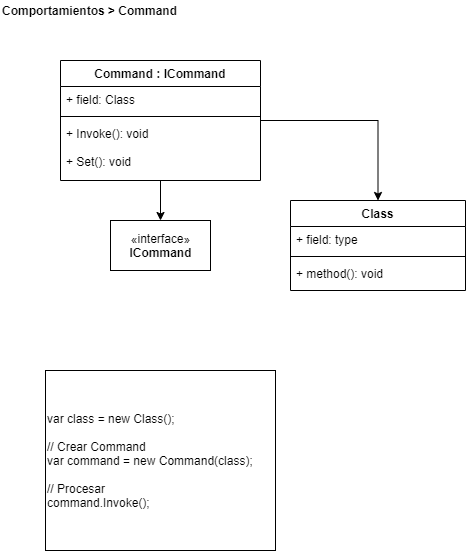

The diagram above was exported from draw.io. Its source (the exported page's mxGraphModel, read from the mxfile embedded in the PNG):
<mxGraphModel dx="1422" dy="822" grid="1" gridSize="10" guides="1" tooltips="1" connect="1" arrows="1" fold="1" page="1" pageScale="1" pageWidth="827" pageHeight="1169" math="0" shadow="0">
  <root>
    <mxCell id="0" />
    <mxCell id="1" parent="0" />
    <mxCell id="jb3W8oWvL1DoOddfANbn-21" value="var class = new Class();&lt;br&gt;&lt;br&gt;// Crear Command&lt;br&gt;var command = new Command(class);&lt;br&gt;&lt;br&gt;// Procesar&lt;br&gt;command.Invoke();" style="rounded=0;whiteSpace=wrap;html=1;align=left;labelBackgroundColor=#ffffff;" parent="1" vertex="1">
      <mxGeometry x="45" y="370" width="230" height="180" as="geometry" />
    </mxCell>
    <mxCell id="_gdt-Ls8ZpUdM3LCKQaS-1" value="&lt;b&gt;Comportamientos &amp;gt; Command&lt;br&gt;&lt;/b&gt;" style="text;html=1;align=left;verticalAlign=middle;resizable=0;points=[];autosize=1;" parent="1" vertex="1">
      <mxGeometry width="190" height="20" as="geometry" />
    </mxCell>
    <mxCell id="IyyyzkJecc8hEarfzs8e-11" value="«interface»&lt;br&gt;&lt;b&gt;ICommand&lt;/b&gt;" style="html=1;" parent="1" vertex="1">
      <mxGeometry x="110" y="220" width="100" height="50" as="geometry" />
    </mxCell>
    <mxCell id="IyyyzkJecc8hEarfzs8e-26" style="edgeStyle=orthogonalEdgeStyle;rounded=0;orthogonalLoop=1;jettySize=auto;html=1;entryX=0.5;entryY=0;entryDx=0;entryDy=0;" parent="1" source="IyyyzkJecc8hEarfzs8e-21" target="IyyyzkJecc8hEarfzs8e-11" edge="1">
      <mxGeometry relative="1" as="geometry" />
    </mxCell>
    <mxCell id="TAhJWFoxNSrW1Z1czDkU-1" style="edgeStyle=orthogonalEdgeStyle;rounded=0;orthogonalLoop=1;jettySize=auto;html=1;entryX=0.5;entryY=0;entryDx=0;entryDy=0;" edge="1" parent="1" source="IyyyzkJecc8hEarfzs8e-21" target="IyyyzkJecc8hEarfzs8e-7">
      <mxGeometry relative="1" as="geometry" />
    </mxCell>
    <mxCell id="IyyyzkJecc8hEarfzs8e-21" value="Command : ICommand" style="swimlane;fontStyle=1;align=center;verticalAlign=top;childLayout=stackLayout;horizontal=1;startSize=26;horizontalStack=0;resizeParent=1;resizeParentMax=0;resizeLast=0;collapsible=1;marginBottom=0;" parent="1" vertex="1">
      <mxGeometry x="60" y="60" width="200" height="120" as="geometry" />
    </mxCell>
    <mxCell id="IyyyzkJecc8hEarfzs8e-22" value="+ field: Class" style="text;strokeColor=none;fillColor=none;align=left;verticalAlign=top;spacingLeft=4;spacingRight=4;overflow=hidden;rotatable=0;points=[[0,0.5],[1,0.5]];portConstraint=eastwest;" parent="IyyyzkJecc8hEarfzs8e-21" vertex="1">
      <mxGeometry y="26" width="200" height="26" as="geometry" />
    </mxCell>
    <mxCell id="IyyyzkJecc8hEarfzs8e-23" value="" style="line;strokeWidth=1;fillColor=none;align=left;verticalAlign=middle;spacingTop=-1;spacingLeft=3;spacingRight=3;rotatable=0;labelPosition=right;points=[];portConstraint=eastwest;" parent="IyyyzkJecc8hEarfzs8e-21" vertex="1">
      <mxGeometry y="52" width="200" height="8" as="geometry" />
    </mxCell>
    <mxCell id="IyyyzkJecc8hEarfzs8e-24" value="+ Invoke(): void&#10;&#10;+ Set(): void" style="text;strokeColor=none;fillColor=none;align=left;verticalAlign=top;spacingLeft=4;spacingRight=4;overflow=hidden;rotatable=0;points=[[0,0.5],[1,0.5]];portConstraint=eastwest;" parent="IyyyzkJecc8hEarfzs8e-21" vertex="1">
      <mxGeometry y="60" width="200" height="60" as="geometry" />
    </mxCell>
    <mxCell id="IyyyzkJecc8hEarfzs8e-7" value="Class" style="swimlane;fontStyle=1;align=center;verticalAlign=top;childLayout=stackLayout;horizontal=1;startSize=26;horizontalStack=0;resizeParent=1;resizeParentMax=0;resizeLast=0;collapsible=1;marginBottom=0;" parent="1" vertex="1">
      <mxGeometry x="290" y="200" width="175" height="90" as="geometry" />
    </mxCell>
    <mxCell id="IyyyzkJecc8hEarfzs8e-8" value="+ field: type" style="text;strokeColor=none;fillColor=none;align=left;verticalAlign=top;spacingLeft=4;spacingRight=4;overflow=hidden;rotatable=0;points=[[0,0.5],[1,0.5]];portConstraint=eastwest;" parent="IyyyzkJecc8hEarfzs8e-7" vertex="1">
      <mxGeometry y="26" width="175" height="26" as="geometry" />
    </mxCell>
    <mxCell id="IyyyzkJecc8hEarfzs8e-9" value="" style="line;strokeWidth=1;fillColor=none;align=left;verticalAlign=middle;spacingTop=-1;spacingLeft=3;spacingRight=3;rotatable=0;labelPosition=right;points=[];portConstraint=eastwest;" parent="IyyyzkJecc8hEarfzs8e-7" vertex="1">
      <mxGeometry y="52" width="175" height="8" as="geometry" />
    </mxCell>
    <mxCell id="IyyyzkJecc8hEarfzs8e-10" value="+ method(): void" style="text;strokeColor=none;fillColor=none;align=left;verticalAlign=top;spacingLeft=4;spacingRight=4;overflow=hidden;rotatable=0;points=[[0,0.5],[1,0.5]];portConstraint=eastwest;" parent="IyyyzkJecc8hEarfzs8e-7" vertex="1">
      <mxGeometry y="60" width="175" height="30" as="geometry" />
    </mxCell>
  </root>
</mxGraphModel>